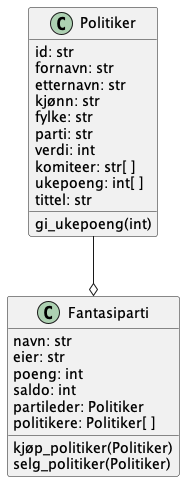

The diagram above was rendered by PlantUML. Its source (embedded in the PNG):
@startuml
Politiker --o Fantasiparti

class Politiker {
    id: str
    fornavn: str
    etternavn: str
    kjønn: str
    fylke: str
    parti: str
    verdi: int
    komiteer: str[ ]
    ukepoeng: int[ ]
    tittel: str
    
    gi_ukepoeng(int)
}

class Fantasiparti {
    navn: str
    eier: str
    poeng: int
    saldo: int
    partileder: Politiker
    politikere: Politiker[ ]

    kjøp_politiker(Politiker)
    selg_politiker(Politiker)
}
@enduml